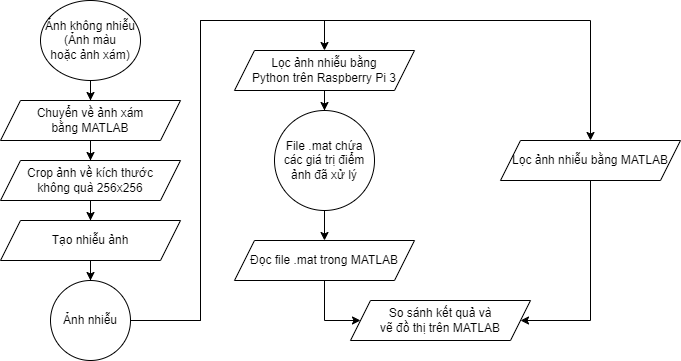

The diagram above was exported from draw.io. Its source (the exported page's mxGraphModel, read from the mxfile embedded in the PNG):
<mxGraphModel dx="1050" dy="629" grid="1" gridSize="10" guides="1" tooltips="1" connect="1" arrows="1" fold="1" page="1" pageScale="1" pageWidth="827" pageHeight="1169" math="0" shadow="0">
  <root>
    <mxCell id="WIyWlLk6GJQsqaUBKTNV-0" />
    <mxCell id="WIyWlLk6GJQsqaUBKTNV-1" parent="WIyWlLk6GJQsqaUBKTNV-0" />
    <mxCell id="Q-4LTJM0KD3jdyY_kC-U-11" style="edgeStyle=orthogonalEdgeStyle;rounded=0;orthogonalLoop=1;jettySize=auto;html=1;entryX=0.5;entryY=0;entryDx=0;entryDy=0;" edge="1" parent="WIyWlLk6GJQsqaUBKTNV-1" source="Q-4LTJM0KD3jdyY_kC-U-0" target="Q-4LTJM0KD3jdyY_kC-U-1">
      <mxGeometry relative="1" as="geometry" />
    </mxCell>
    <mxCell id="Q-4LTJM0KD3jdyY_kC-U-0" value="Ảnh không nhiễu&lt;br&gt;(Ảnh màu &lt;br&gt;hoặc ảnh xám)" style="ellipse;whiteSpace=wrap;html=1;" vertex="1" parent="WIyWlLk6GJQsqaUBKTNV-1">
      <mxGeometry x="40" width="100" height="80" as="geometry" />
    </mxCell>
    <mxCell id="Q-4LTJM0KD3jdyY_kC-U-12" style="edgeStyle=orthogonalEdgeStyle;rounded=0;orthogonalLoop=1;jettySize=auto;html=1;entryX=0.5;entryY=0;entryDx=0;entryDy=0;" edge="1" parent="WIyWlLk6GJQsqaUBKTNV-1" source="Q-4LTJM0KD3jdyY_kC-U-1" target="Q-4LTJM0KD3jdyY_kC-U-2">
      <mxGeometry relative="1" as="geometry" />
    </mxCell>
    <mxCell id="Q-4LTJM0KD3jdyY_kC-U-1" value="Chuyển về ảnh xám&lt;br&gt;bằng MATLAB" style="shape=parallelogram;perimeter=parallelogramPerimeter;whiteSpace=wrap;html=1;fixedSize=1;" vertex="1" parent="WIyWlLk6GJQsqaUBKTNV-1">
      <mxGeometry y="100" width="180" height="40" as="geometry" />
    </mxCell>
    <mxCell id="Q-4LTJM0KD3jdyY_kC-U-13" style="edgeStyle=orthogonalEdgeStyle;rounded=0;orthogonalLoop=1;jettySize=auto;html=1;entryX=0.5;entryY=0;entryDx=0;entryDy=0;" edge="1" parent="WIyWlLk6GJQsqaUBKTNV-1" source="Q-4LTJM0KD3jdyY_kC-U-2" target="Q-4LTJM0KD3jdyY_kC-U-3">
      <mxGeometry relative="1" as="geometry" />
    </mxCell>
    <mxCell id="Q-4LTJM0KD3jdyY_kC-U-2" value="Crop ảnh về kích thước&lt;br&gt;không quà 256x256" style="shape=parallelogram;perimeter=parallelogramPerimeter;whiteSpace=wrap;html=1;fixedSize=1;" vertex="1" parent="WIyWlLk6GJQsqaUBKTNV-1">
      <mxGeometry y="160" width="180" height="40" as="geometry" />
    </mxCell>
    <mxCell id="Q-4LTJM0KD3jdyY_kC-U-14" style="edgeStyle=orthogonalEdgeStyle;rounded=0;orthogonalLoop=1;jettySize=auto;html=1;entryX=0.5;entryY=0;entryDx=0;entryDy=0;" edge="1" parent="WIyWlLk6GJQsqaUBKTNV-1" source="Q-4LTJM0KD3jdyY_kC-U-3" target="Q-4LTJM0KD3jdyY_kC-U-4">
      <mxGeometry relative="1" as="geometry" />
    </mxCell>
    <mxCell id="Q-4LTJM0KD3jdyY_kC-U-3" value="Tạo nhiễu ảnh" style="shape=parallelogram;perimeter=parallelogramPerimeter;whiteSpace=wrap;html=1;fixedSize=1;" vertex="1" parent="WIyWlLk6GJQsqaUBKTNV-1">
      <mxGeometry y="220" width="180" height="40" as="geometry" />
    </mxCell>
    <mxCell id="Q-4LTJM0KD3jdyY_kC-U-16" style="edgeStyle=orthogonalEdgeStyle;rounded=0;orthogonalLoop=1;jettySize=auto;html=1;entryX=0.5;entryY=0;entryDx=0;entryDy=0;" edge="1" parent="WIyWlLk6GJQsqaUBKTNV-1" source="Q-4LTJM0KD3jdyY_kC-U-4" target="Q-4LTJM0KD3jdyY_kC-U-5">
      <mxGeometry relative="1" as="geometry">
        <Array as="points">
          <mxPoint x="200" y="320" />
          <mxPoint x="200" y="20" />
          <mxPoint x="324" y="20" />
        </Array>
      </mxGeometry>
    </mxCell>
    <mxCell id="Q-4LTJM0KD3jdyY_kC-U-17" style="edgeStyle=orthogonalEdgeStyle;rounded=0;orthogonalLoop=1;jettySize=auto;html=1;entryX=0.5;entryY=0;entryDx=0;entryDy=0;" edge="1" parent="WIyWlLk6GJQsqaUBKTNV-1" source="Q-4LTJM0KD3jdyY_kC-U-4" target="Q-4LTJM0KD3jdyY_kC-U-8">
      <mxGeometry relative="1" as="geometry">
        <Array as="points">
          <mxPoint x="200" y="320" />
          <mxPoint x="200" y="20" />
          <mxPoint x="590" y="20" />
        </Array>
      </mxGeometry>
    </mxCell>
    <mxCell id="Q-4LTJM0KD3jdyY_kC-U-4" value="Ảnh nhiễu" style="ellipse;whiteSpace=wrap;html=1;" vertex="1" parent="WIyWlLk6GJQsqaUBKTNV-1">
      <mxGeometry x="50" y="280" width="80" height="80" as="geometry" />
    </mxCell>
    <mxCell id="Q-4LTJM0KD3jdyY_kC-U-18" style="edgeStyle=orthogonalEdgeStyle;rounded=0;orthogonalLoop=1;jettySize=auto;html=1;entryX=0.5;entryY=0;entryDx=0;entryDy=0;" edge="1" parent="WIyWlLk6GJQsqaUBKTNV-1" source="Q-4LTJM0KD3jdyY_kC-U-5" target="Q-4LTJM0KD3jdyY_kC-U-6">
      <mxGeometry relative="1" as="geometry" />
    </mxCell>
    <mxCell id="Q-4LTJM0KD3jdyY_kC-U-5" value="Lọc ảnh nhiễu bằng &lt;br&gt;Python trên Raspberry Pi 3" style="shape=parallelogram;perimeter=parallelogramPerimeter;whiteSpace=wrap;html=1;fixedSize=1;" vertex="1" parent="WIyWlLk6GJQsqaUBKTNV-1">
      <mxGeometry x="234" y="50" width="180" height="40" as="geometry" />
    </mxCell>
    <mxCell id="Q-4LTJM0KD3jdyY_kC-U-19" style="edgeStyle=orthogonalEdgeStyle;rounded=0;orthogonalLoop=1;jettySize=auto;html=1;entryX=0.5;entryY=0;entryDx=0;entryDy=0;" edge="1" parent="WIyWlLk6GJQsqaUBKTNV-1" source="Q-4LTJM0KD3jdyY_kC-U-6" target="Q-4LTJM0KD3jdyY_kC-U-7">
      <mxGeometry relative="1" as="geometry" />
    </mxCell>
    <mxCell id="Q-4LTJM0KD3jdyY_kC-U-6" value="File .mat chứa các giá trị điểm ảnh đã xử lý" style="ellipse;whiteSpace=wrap;html=1;" vertex="1" parent="WIyWlLk6GJQsqaUBKTNV-1">
      <mxGeometry x="274" y="110" width="100" height="100" as="geometry" />
    </mxCell>
    <mxCell id="Q-4LTJM0KD3jdyY_kC-U-20" style="edgeStyle=orthogonalEdgeStyle;rounded=0;orthogonalLoop=1;jettySize=auto;html=1;entryX=0;entryY=0.5;entryDx=0;entryDy=0;" edge="1" parent="WIyWlLk6GJQsqaUBKTNV-1" source="Q-4LTJM0KD3jdyY_kC-U-7" target="Q-4LTJM0KD3jdyY_kC-U-9">
      <mxGeometry relative="1" as="geometry">
        <Array as="points">
          <mxPoint x="324" y="320" />
        </Array>
      </mxGeometry>
    </mxCell>
    <mxCell id="Q-4LTJM0KD3jdyY_kC-U-7" value="Đọc file .mat trong MATLAB" style="shape=parallelogram;perimeter=parallelogramPerimeter;whiteSpace=wrap;html=1;fixedSize=1;" vertex="1" parent="WIyWlLk6GJQsqaUBKTNV-1">
      <mxGeometry x="234" y="240" width="180" height="40" as="geometry" />
    </mxCell>
    <mxCell id="Q-4LTJM0KD3jdyY_kC-U-21" style="edgeStyle=orthogonalEdgeStyle;rounded=0;orthogonalLoop=1;jettySize=auto;html=1;entryX=1;entryY=0.5;entryDx=0;entryDy=0;" edge="1" parent="WIyWlLk6GJQsqaUBKTNV-1" source="Q-4LTJM0KD3jdyY_kC-U-8" target="Q-4LTJM0KD3jdyY_kC-U-9">
      <mxGeometry relative="1" as="geometry">
        <Array as="points">
          <mxPoint x="590" y="320" />
        </Array>
      </mxGeometry>
    </mxCell>
    <mxCell id="Q-4LTJM0KD3jdyY_kC-U-8" value="Lọc ảnh nhiễu bằng MATLAB" style="shape=parallelogram;perimeter=parallelogramPerimeter;whiteSpace=wrap;html=1;fixedSize=1;" vertex="1" parent="WIyWlLk6GJQsqaUBKTNV-1">
      <mxGeometry x="500" y="140" width="180" height="40" as="geometry" />
    </mxCell>
    <mxCell id="Q-4LTJM0KD3jdyY_kC-U-9" value="So sánh kết quả và &lt;br&gt;vẽ đồ thị trên MATLAB" style="shape=parallelogram;perimeter=parallelogramPerimeter;whiteSpace=wrap;html=1;fixedSize=1;" vertex="1" parent="WIyWlLk6GJQsqaUBKTNV-1">
      <mxGeometry x="350" y="300" width="180" height="40" as="geometry" />
    </mxCell>
  </root>
</mxGraphModel>